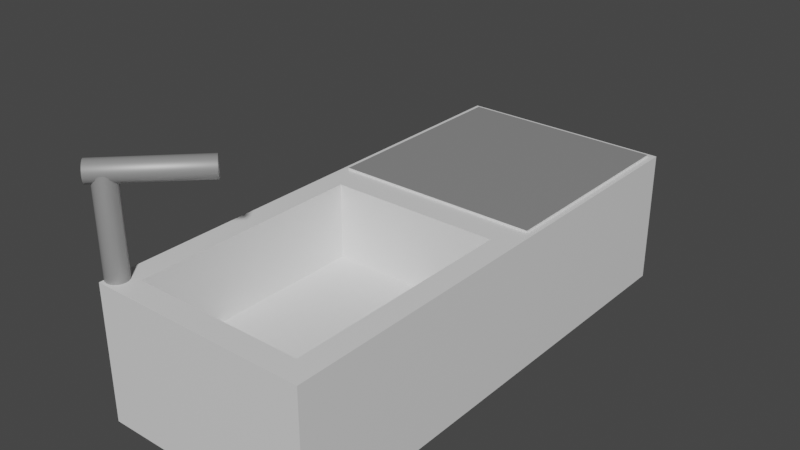 # Source: basin_refter.blend  (saved by Blender 2.83.19; exported with 4.5.12 LTS)
import bpy
from mathutils import Matrix  # noqa: F401  (used for matrix-valued properties, if any)

bpy.ops.wm.read_factory_settings(use_empty=True)
scene = bpy.context.scene
scene.name = 'Scene'

# ---- collections
col_collection = bpy.data.collections.new('Collection'); scene.collection.children.link(col_collection)

# ---- materials (node trees are filled in below, after node groups)
mat_material = bpy.data.materials.new('Material')
mat_material.alpha_threshold = 0.0
mat_material.use_transparent_shadow = False
mat_material.line_color = (0.0, 0.0, 0.0, 1.0)
mat_metal = bpy.data.materials.new('metal')
mat_metal.use_transparent_shadow = False

# ---- material node trees
mat_material.use_nodes = True; mat_material.node_tree.nodes.clear()
_N = mat_material.node_tree.nodes; _L = mat_material.node_tree.links
n0 = _N.new('ShaderNodeOutputMaterial'); n0.name = 'Material Output'; n0.location = (300, 300)
n1 = _N.new('ShaderNodeBsdfPrincipled'); n1.name = 'Principled BSDF'; n1.location = (10, 300)
n1.distribution = 'GGX'
n1.subsurface_method = 'BURLEY'
n1.inputs[2].default_value = 0.4
n1.inputs[3].default_value = 1.45
n1.inputs[27].default_value = (0.0, 0.0, 0.0, 1.0)
n1.inputs[28].default_value = 1.0
_L.new(n1.outputs[0], n0.inputs[0])
n0.is_active_output = True
mat_metal.use_nodes = True; mat_metal.node_tree.nodes.clear()
_N = mat_metal.node_tree.nodes; _L = mat_metal.node_tree.links
n0 = _N.new('ShaderNodeBsdfPrincipled'); n0.name = 'Principled BSDF'; n0.location = (10, 300)
n0.distribution = 'GGX'
n0.subsurface_method = 'BURLEY'
n0.inputs[0].default_value = (0.3454, 0.3454, 0.3454, 1.0)
n0.inputs[1].default_value = 0.3205
n0.inputs[3].default_value = 1.45
n0.inputs[27].default_value = (0.0, 0.0, 0.0, 1.0)
n0.inputs[28].default_value = 1.0
n1 = _N.new('ShaderNodeOutputMaterial'); n1.name = 'Material Output'; n1.location = (300, 300)
_L.new(n0.outputs[0], n1.inputs[0])
n1.is_active_output = True

# ---- world
world_world = bpy.data.worlds.new('World'); scene.world = world_world
world_world.use_nodes = True; world_world.node_tree.nodes.clear()
_N = world_world.node_tree.nodes; _L = world_world.node_tree.links
n0 = _N.new('ShaderNodeOutputWorld'); n0.name = 'World Output'; n0.location = (300, 300)
n1 = _N.new('ShaderNodeBackground'); n1.name = 'Background'; n1.location = (10, 300)
n1.inputs[0].default_value = (0.05088, 0.05088, 0.05088, 1.0)
_L.new(n1.outputs[0], n0.inputs[0])
n0.is_active_output = True
world_world.color = (0.05088, 0.05088, 0.05088)
world_world.use_sun_shadow = False
world_world.sun_shadow_jitter_overblur = 0.0

# ---- meshes
me_cube = bpy.data.meshes.new('Cube')
me_cube.from_pydata([(0.9421, 2.25, 0.6193), (1.0, 2.308, -0.6193), (0.7867, -2.095, 0.6193), (1.0, -2.308, -0.6193), (-0.9421, 2.25, 0.6193), (-1.0, 2.308, -0.6193), (-0.7867, -2.095, 0.6193), (-1.0, -2.308, -0.6193), (-1.0, 0.2547, -0.6193), (0.7867, 0.04148, 0.6193), (-0.7867, 0.04148, 0.6193), (1.0, 0.2547, -0.6193), (1.0, -2.308, 0.6193), (-1.0, -2.308, 0.6193), (0.9421, 0.3127, 0.6193), (-0.9421, 0.3127, 0.6193), (0.7867, -2.095, -0.0796), (-0.7867, -2.095, -0.0796), (0.7867, 0.04148, -0.0796), (-0.7867, 0.04148, -0.0796), (-1.0, 0.2547, 0.6193), (-1.0, 2.308, 0.6193), (1.0, 2.308, 0.6193), (1.0, 0.2547, 0.6193), (-0.9421, 0.3127, 0.6381), (-0.9421, 2.25, 0.6381), (0.9421, 2.25, 0.6381), (0.9421, 0.3127, 0.6381)], [], [(2, 9, 18, 16), (3, 12, 13, 7), (8, 20, 21, 5), (8, 11, 3, 7), (11, 23, 12, 3), (5, 21, 22, 1), (1, 22, 23, 11), (5, 1, 11, 8), (7, 13, 20, 8), (15, 14, 27, 24), (2, 6, 13, 12), (9, 2, 12, 23), (6, 10, 20, 13), (10, 9, 23, 20), (18, 19, 17, 16), (10, 6, 17, 19), (6, 2, 16, 17), (9, 10, 19, 18), (15, 4, 21, 20), (4, 0, 22, 21), (0, 14, 23, 22), (14, 15, 20, 23), (26, 25, 24, 27), (0, 4, 25, 26), (14, 0, 26, 27), (4, 15, 24, 25)])
me_cube.polygons.foreach_set('material_index', [0, 0, 0, 0, 0, 0, 0, 0, 0, 0, 0, 0, 0, 0, 0, 0, 0, 0, 0, 0, 0, 0, 1, 0, 0, 0])
_uv = me_cube.uv_layers.new(name='UVMap')
_uv.uv.foreach_set('vector', [0.6517, 0.7385, 0.6517, 0.6228, 0.6517, 0.6228, 0.6517, 0.7385, 0.375, 0.75, 0.625, 0.75, 0.625, 1.0, 0.375, 1.0, 0.375, 0.1388, 0.625, 0.1388, 0.625, 0.25, 0.375, 0.25, 0.125, 0.6112, 0.375, 0.6112, 0.375, 0.75, 0.125, 0.75, 0.375, 0.6112, 0.625, 0.6112, 0.625, 0.75, 0.375, 0.75, 0.375, 0.25, 0.625, 0.25, 0.625, 0.5, 0.375, 0.5, 0.375, 0.5, 0.625, 0.5, 0.625, 0.6112, 0.375, 0.6112, 0.125, 0.5, 0.375, 0.5, 0.375, 0.6112, 0.125, 0.6112, 0.375, 0.0, 0.625, 0.0, 0.625, 0.1388, 0.375, 0.1388, 0.8678, 0.6081, 0.6322, 0.6081, 0.6322, 0.6081, 0.8678, 0.6081, 0.6517, 0.7385, 0.8483, 0.7385, 0.875, 0.75, 0.625, 0.75, 0.6517, 0.6228, 0.6517, 0.7385, 0.625, 0.75, 0.625, 0.6112, 0.8483, 0.7385, 0.8483, 0.6228, 0.875, 0.6112, 0.875, 0.75, 0.8483, 0.6228, 0.6517, 0.6228, 0.625, 0.6112, 0.875, 0.6112, 0.6517, 0.6228, 0.8483, 0.6228, 0.8483, 0.7385, 0.6517, 0.7385, 0.8483, 0.6228, 0.8483, 0.7385, 0.8483, 0.7385, 0.8483, 0.6228, 0.8483, 0.7385, 0.6517, 0.7385, 0.6517, 0.7385, 0.8483, 0.7385, 0.6517, 0.6228, 0.8483, 0.6228, 0.8483, 0.6228, 0.6517, 0.6228, 0.8678, 0.6081, 0.8678, 0.5031, 0.875, 0.5, 0.875, 0.6112, 0.8678, 0.5031, 0.6322, 0.5031, 0.625, 0.5, 0.875, 0.5, 0.6322, 0.5031, 0.6322, 0.6081, 0.625, 0.6112, 0.625, 0.5, 0.6322, 0.6081, 0.8678, 0.6081, 0.875, 0.6112, 0.625, 0.6112, 0.6322, 0.5031, 0.8678, 0.5031, 0.8678, 0.6081, 0.6322, 0.6081, 0.6322, 0.5031, 0.8678, 0.5031, 0.8678, 0.5031, 0.6322, 0.5031, 0.6322, 0.6081, 0.6322, 0.5031, 0.6322, 0.5031, 0.6322, 0.6081, 0.8678, 0.5031, 0.8678, 0.6081, 0.8678, 0.6081, 0.8678, 0.5031])
me_cube.materials.append(mat_material)
me_cube.materials.append(mat_metal)
me_cube.use_remesh_preserve_volume = False
me_cube.use_remesh_preserve_attributes = False
me_cube.use_mirror_vertex_groups = False
me_cube.update()
me_cylinder = bpy.data.meshes.new('Cylinder')
me_cylinder.from_pydata([(0.0, 1.0, -1.0), (0.0, 1.0, 1.0), (0.309, 0.9511, -1.0), (0.309, 0.9511, 1.0), (0.5878, 0.809, -1.0), (0.5878, 0.809, 1.0), (0.809, 0.5878, -1.0), (0.809, 0.5878, 1.0), (0.9511, 0.309, -1.0), (0.9511, 0.309, 1.0), (1.0, -4.371e-08, -1.0), (1.0, -4.371e-08, 1.0), (0.9511, -0.309, -1.0), (0.9511, -0.309, 1.0), (0.809, -0.5878, -1.0), (0.809, -0.5878, 1.0), (0.5878, -0.809, -1.0), (0.5878, -0.809, 1.0), (0.309, -0.9511, -1.0), (0.309, -0.9511, 1.0), (-3.258e-07, -1.0, -1.0), (-3.258e-07, -1.0, 1.0), (-0.309, -0.9511, -1.0), (-0.309, -0.9511, 1.0), (-0.5878, -0.809, -1.0), (-0.5878, -0.809, 1.0), (-0.809, -0.5878, -1.0), (-0.809, -0.5878, 1.0), (-0.9511, -0.309, -1.0), (-0.9511, -0.309, 1.0), (-1.0, 9.656e-07, -1.0), (-1.0, 9.656e-07, 1.0), (-0.9511, 0.309, -1.0), (-0.9511, 0.309, 1.0), (-0.809, 0.5878, -1.0), (-0.809, 0.5878, 1.0), (-0.5878, 0.809, -1.0), (-0.5878, 0.809, 1.0), (-0.309, 0.9511, -1.0), (-0.309, 0.9511, 1.0)], [], [(0, 1, 3, 2), (2, 3, 5, 4), (4, 5, 7, 6), (6, 7, 9, 8), (8, 9, 11, 10), (10, 11, 13, 12), (12, 13, 15, 14), (14, 15, 17, 16), (16, 17, 19, 18), (18, 19, 21, 20), (20, 21, 23, 22), (22, 23, 25, 24), (24, 25, 27, 26), (26, 27, 29, 28), (28, 29, 31, 30), (30, 31, 33, 32), (32, 33, 35, 34), (34, 35, 37, 36), (3, 1, 39, 37, 35, 33, 31, 29, 27, 25, 23, 21, 19, 17, 15, 13, 11, 9, 7, 5), (36, 37, 39, 38), (38, 39, 1, 0), (0, 2, 4, 6, 8, 10, 12, 14, 16, 18, 20, 22, 24, 26, 28, 30, 32, 34, 36, 38)])
me_cylinder.polygons.foreach_set('use_smooth', [True] * 22)
_uv = me_cylinder.uv_layers.new(name='UVMap')
_uv.uv.foreach_set('vector', [1.0, 0.5, 1.0, 1.0, 0.95, 1.0, 0.95, 0.5, 0.95, 0.5, 0.95, 1.0, 0.9, 1.0, 0.9, 0.5, 0.9, 0.5, 0.9, 1.0, 0.85, 1.0, 0.85, 0.5, 0.85, 0.5, 0.85, 1.0, 0.8, 1.0, 0.8, 0.5, 0.8, 0.5, 0.8, 1.0, 0.75, 1.0, 0.75, 0.5, 0.75, 0.5, 0.75, 1.0, 0.7, 1.0, 0.7, 0.5, 0.7, 0.5, 0.7, 1.0, 0.65, 1.0, 0.65, 0.5, 0.65, 0.5, 0.65, 1.0, 0.6, 1.0, 0.6, 0.5, 0.6, 0.5, 0.6, 1.0, 0.55, 1.0, 0.55, 0.5, 0.55, 0.5, 0.55, 1.0, 0.5, 1.0, 0.5, 0.5, 0.5, 0.5, 0.5, 1.0, 0.45, 1.0, 0.45, 0.5, 0.45, 0.5, 0.45, 1.0, 0.4, 1.0, 0.4, 0.5, 0.4, 0.5, 0.4, 1.0, 0.35, 1.0, 0.35, 0.5, 0.35, 0.5, 0.35, 1.0, 0.3, 1.0, 0.3, 0.5, 0.3, 0.5, 0.3, 1.0, 0.25, 1.0, 0.25, 0.5, 0.25, 0.5, 0.25, 1.0, 0.2, 1.0, 0.2, 0.5, 0.2, 0.5, 0.2, 1.0, 0.15, 1.0, 0.15, 0.5, 0.15, 0.5, 0.15, 1.0, 0.1, 1.0, 0.1, 0.5, 0.3242, 0.4783, 0.25, 0.49, 0.1758, 0.4783, 0.1089, 0.4442, 0.05584, 0.3911, 0.02175, 0.3242, 0.01, 0.25, 0.02175, 0.1758, 0.05584, 0.1089, 0.1089, 0.05584, 0.1758, 0.02175, 0.25, 0.01, 0.3242, 0.02175, 0.3911, 0.05584, 0.4442, 0.1089, 0.4783, 0.1758, 0.49, 0.25, 0.4783, 0.3242, 0.4442, 0.3911, 0.3911, 0.4442, 0.1, 0.5, 0.1, 1.0, 0.05, 1.0, 0.05, 0.5, 0.05, 0.5, 0.05, 1.0, -1.565e-07, 1.0, -1.565e-07, 0.5, 0.75, 0.49, 0.8242, 0.4783, 0.8911, 0.4442, 0.9442, 0.3911, 0.9783, 0.3242, 0.99, 0.25, 0.9783, 0.1758, 0.9442, 0.1089, 0.8911, 0.05584, 0.8242, 0.02175, 0.75, 0.01, 0.6758, 0.02175, 0.6089, 0.05584, 0.5558, 0.1089, 0.5217, 0.1758, 0.51, 0.25, 0.5217, 0.3242, 0.5558, 0.3911, 0.6089, 0.4442, 0.6758, 0.4783])
me_cylinder.materials.append(mat_metal)
me_cylinder.use_remesh_fix_poles = True
me_cylinder.use_remesh_preserve_attributes = False
me_cylinder.use_mirror_vertex_groups = False
me_cylinder.update()
me_cylinder_001 = bpy.data.meshes.new('Cylinder.001')
me_cylinder_001.from_pydata([(-1.179e-08, 1.0, -1.373), (0.0, 1.0, 1.0), (0.309, 0.9511, -1.373), (0.309, 0.9511, 1.0), (0.5878, 0.809, -1.373), (0.5878, 0.809, 1.0), (0.809, 0.5878, -1.373), (0.809, 0.5878, 1.0), (0.9511, 0.309, -1.373), (0.9511, 0.309, 1.0), (1.0, -5.55e-08, -1.373), (1.0, -4.371e-08, 1.0), (0.9511, -0.309, -1.373), (0.9511, -0.309, 1.0), (0.809, -0.5878, -1.373), (0.809, -0.5878, 1.0), (0.5878, -0.809, -1.373), (0.5878, -0.809, 1.0), (0.309, -0.9511, -1.373), (0.309, -0.9511, 1.0), (-3.376e-07, -1.0, -1.373), (-3.258e-07, -1.0, 1.0), (-0.309, -0.9511, -1.373), (-0.309, -0.9511, 1.0), (-0.5878, -0.809, -1.373), (-0.5878, -0.809, 1.0), (-0.809, -0.5878, -1.373), (-0.809, -0.5878, 1.0), (-0.9511, -0.309, -1.373), (-0.9511, -0.309, 1.0), (-1.0, 9.538e-07, -1.373), (-1.0, 9.656e-07, 1.0), (-0.9511, 0.309, -1.373), (-0.9511, 0.309, 1.0), (-0.809, 0.5878, -1.373), (-0.809, 0.5878, 1.0), (-0.5878, 0.809, -1.373), (-0.5878, 0.809, 1.0), (-0.309, 0.9511, -1.373), (-0.309, 0.9511, 1.0)], [], [(0, 1, 3, 2), (2, 3, 5, 4), (4, 5, 7, 6), (6, 7, 9, 8), (8, 9, 11, 10), (10, 11, 13, 12), (12, 13, 15, 14), (14, 15, 17, 16), (16, 17, 19, 18), (18, 19, 21, 20), (20, 21, 23, 22), (22, 23, 25, 24), (24, 25, 27, 26), (26, 27, 29, 28), (28, 29, 31, 30), (30, 31, 33, 32), (32, 33, 35, 34), (34, 35, 37, 36), (3, 1, 39, 37, 35, 33, 31, 29, 27, 25, 23, 21, 19, 17, 15, 13, 11, 9, 7, 5), (36, 37, 39, 38), (38, 39, 1, 0), (0, 2, 4, 6, 8, 10, 12, 14, 16, 18, 20, 22, 24, 26, 28, 30, 32, 34, 36, 38)])
me_cylinder_001.polygons.foreach_set('use_smooth', [True] * 22)
_uv = me_cylinder_001.uv_layers.new(name='UVMap')
_uv.uv.foreach_set('vector', [1.0, 0.5, 1.0, 1.0, 0.95, 1.0, 0.95, 0.5, 0.95, 0.5, 0.95, 1.0, 0.9, 1.0, 0.9, 0.5, 0.9, 0.5, 0.9, 1.0, 0.85, 1.0, 0.85, 0.5, 0.85, 0.5, 0.85, 1.0, 0.8, 1.0, 0.8, 0.5, 0.8, 0.5, 0.8, 1.0, 0.75, 1.0, 0.75, 0.5, 0.75, 0.5, 0.75, 1.0, 0.7, 1.0, 0.7, 0.5, 0.7, 0.5, 0.7, 1.0, 0.65, 1.0, 0.65, 0.5, 0.65, 0.5, 0.65, 1.0, 0.6, 1.0, 0.6, 0.5, 0.6, 0.5, 0.6, 1.0, 0.55, 1.0, 0.55, 0.5, 0.55, 0.5, 0.55, 1.0, 0.5, 1.0, 0.5, 0.5, 0.5, 0.5, 0.5, 1.0, 0.45, 1.0, 0.45, 0.5, 0.45, 0.5, 0.45, 1.0, 0.4, 1.0, 0.4, 0.5, 0.4, 0.5, 0.4, 1.0, 0.35, 1.0, 0.35, 0.5, 0.35, 0.5, 0.35, 1.0, 0.3, 1.0, 0.3, 0.5, 0.3, 0.5, 0.3, 1.0, 0.25, 1.0, 0.25, 0.5, 0.25, 0.5, 0.25, 1.0, 0.2, 1.0, 0.2, 0.5, 0.2, 0.5, 0.2, 1.0, 0.15, 1.0, 0.15, 0.5, 0.15, 0.5, 0.15, 1.0, 0.1, 1.0, 0.1, 0.5, 0.3242, 0.4783, 0.25, 0.49, 0.1758, 0.4783, 0.1089, 0.4442, 0.05584, 0.3911, 0.02175, 0.3242, 0.01, 0.25, 0.02175, 0.1758, 0.05584, 0.1089, 0.1089, 0.05584, 0.1758, 0.02175, 0.25, 0.01, 0.3242, 0.02175, 0.3911, 0.05584, 0.4442, 0.1089, 0.4783, 0.1758, 0.49, 0.25, 0.4783, 0.3242, 0.4442, 0.3911, 0.3911, 0.4442, 0.1, 0.5, 0.1, 1.0, 0.05, 1.0, 0.05, 0.5, 0.05, 0.5, 0.05, 1.0, -1.565e-07, 1.0, -1.565e-07, 0.5, 0.75, 0.49, 0.8242, 0.4783, 0.8911, 0.4442, 0.9442, 0.3911, 0.9783, 0.3242, 0.99, 0.25, 0.9783, 0.1758, 0.9442, 0.1089, 0.8911, 0.05584, 0.8242, 0.02175, 0.75, 0.01, 0.6758, 0.02175, 0.6089, 0.05584, 0.5558, 0.1089, 0.5217, 0.1758, 0.51, 0.25, 0.5217, 0.3242, 0.5558, 0.3911, 0.6089, 0.4442, 0.6758, 0.4783])
me_cylinder_001.materials.append(mat_metal)
me_cylinder_001.use_remesh_fix_poles = True
me_cylinder_001.use_remesh_preserve_attributes = False
me_cylinder_001.use_mirror_vertex_groups = False
me_cylinder_001.update()

# ---- objects
ob_cube = bpy.data.objects.new('Cube', me_cube)
ob_cylinder = bpy.data.objects.new('Cylinder', me_cylinder)
ob_cylinder_001 = bpy.data.objects.new('Cylinder.001', me_cylinder_001)

# ---- transforms, parenting, visibility, modifiers, constraints
ob_cube.location = (0.0, 0.0, 0.0)
ob_cube.lock_rotations_4d = False
ob_cube.empty_display_type = 'ARROWS'
ob_cube.lineart.crease_threshold = 0.0
ob_cylinder.location = (-0.941, -2.187, 0.467)
ob_cylinder.scale = (0.09706, 0.09706, 1.0)
ob_cylinder.lineart.crease_threshold = 0.0
ob_cylinder_001.location = (-0.7609, -2.006, 1.481)
ob_cylinder_001.rotation_euler = (1.571, -0.7854, -0.7854)
ob_cylinder_001.scale = (0.09235, 0.09235, 0.3901)
ob_cylinder_001.lineart.crease_threshold = 0.0

# ---- collection membership
col_collection.objects.link(ob_cube)
col_collection.objects.link(ob_cylinder)
col_collection.objects.link(ob_cylinder_001)

# ---- scene / render settings (as saved in the file)
scene.frame_start = 1; scene.frame_end = 250; scene.frame_set(1)
scene.render.engine = 'BLENDER_EEVEE_NEXT'
scene.cycles.use_denoising = False
scene.cycles.samples = 128
scene.cycles.sampling_pattern = 'TABULATED_SOBOL'
scene.cycles.use_adaptive_sampling = False
scene.cycles.use_light_tree = False
scene.view_settings.view_transform = 'Filmic'
bpy.context.view_layer.update()

# ---- added for rendering (the .blend has no active camera and no usable light): camera, sun
cam_auto = bpy.data.cameras.new('AutoCamera')
cam_auto.lens = 50.0
cam_auto.sensor_width = 36.0
cam_auto.clip_end = 1000.0
ob_auto_camera = bpy.data.objects.new('AutoCamera', cam_auto)
scene.collection.objects.link(ob_auto_camera)
ob_auto_camera.location = (5.12339, -6.25865, 4.64664)
ob_auto_camera.rotation_euler = (1.09748, -7.21219e-08, 0.694738)
scene.camera = ob_auto_camera
light_auto_sun = bpy.data.lights.new('AutoSun', 'SUN')
light_auto_sun.energy = 3.0
light_auto_sun.angle = 0.0523599
ob_auto_sun = bpy.data.objects.new('AutoSun', light_auto_sun)
scene.collection.objects.link(ob_auto_sun)
ob_auto_sun.rotation_euler = (0.872665, 0.174533, 0.523599)
bpy.context.view_layer.update()
